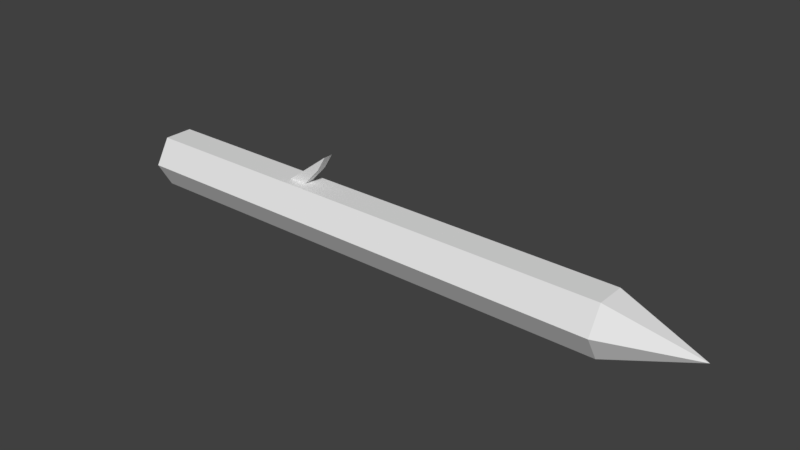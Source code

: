 # Source: estaca_de_madeira_galho.blend  (saved by Blender 2.79.0; exported with 4.5.12 LTS)
import bpy
from mathutils import Matrix  # noqa: F401  (used for matrix-valued properties, if any)

bpy.ops.wm.read_factory_settings(use_empty=True)
scene = bpy.context.scene
scene.name = 'Scene'

# ---- collections
col_collection_2 = bpy.data.collections.new('Collection 2'); scene.collection.children.link(col_collection_2)

# ---- materials (node trees are filled in below, after node groups)
mat_material = bpy.data.materials.new('Material')
mat_material.alpha_threshold = 0.0
mat_material.use_transparent_shadow = False
mat_material.roughness = 0.5

# ---- material node trees

# ---- world
world_world = bpy.data.worlds.new('World'); scene.world = world_world
world_world.color = (0.05088, 0.05088, 0.05088)
world_world.use_sun_shadow = False
world_world.sun_shadow_jitter_overblur = 0.0
world_world.cycles.sampling_method = 'MANUAL'

# ---- meshes
me_cylinder_004 = bpy.data.meshes.new('Cylinder.004')
me_cylinder_004.from_pydata([(1.023e-07, 0.36, -4.145), (-9.628e-09, 0.36, 2.025), (0.3118, 0.18, -4.145), (0.3118, 0.18, 2.025), (0.3118, -0.18, -4.145), (0.3118, -0.18, 2.025), (7.081e-08, -0.36, -4.145), (-4.11e-08, -0.36, 2.025), (-0.3118, -0.18, -4.145), (-0.3118, -0.18, 2.025), (-0.3118, 0.18, -4.145), (-0.3118, 0.18, 2.025), (-5.523e-08, -1.49e-08, 3.068), (6.534e-08, 0.36, -2.108), (0.3118, 0.18, -2.108), (0.3118, -0.18, -2.108), (3.386e-08, -0.36, -2.108), (-0.3118, -0.18, -2.108), (-0.3118, 0.18, -2.108), (6.133e-08, 0.36, -1.887), (0.3118, 0.18, -1.887), (0.3118, -0.18, -1.887), (2.986e-08, -0.36, -1.887), (-0.3118, -0.18, -1.887), (-0.3118, 0.18, -1.887), (-0.3118, 0.05274, -4.145), (-0.3118, 0.05274, 2.025), (-0.3118, 0.05274, -2.108), (-0.3118, 0.05274, -1.887), (-0.3118, -0.06379, 2.025), (-0.3118, -0.06379, -4.145), (-0.3118, -0.06379, -2.108), (-0.3118, -0.06379, -1.887), (-0.7263, -0.06379, -1.562), (-0.7263, 0.05274, -1.562), (-0.5366, -0.06379, -1.676), (-0.5366, 0.05274, -1.676), (-0.07794, -0.001381, -4.145)], [], [(19, 1, 3, 20), (20, 3, 5, 21), (21, 5, 7, 22), (22, 7, 9, 23), (1, 11, 12), (28, 26, 11, 24), (24, 11, 1, 19), (2, 4, 37), (9, 7, 12), (5, 3, 12), (29, 9, 12), (3, 1, 12), (7, 5, 12), (10, 18, 13, 0), (25, 27, 18, 10), (6, 16, 17, 8), (4, 15, 16, 6), (2, 14, 15, 4), (0, 13, 14, 2), (18, 24, 19, 13), (27, 28, 24, 18), (16, 22, 23, 17), (15, 21, 22, 16), (14, 20, 21, 15), (13, 19, 20, 14), (28, 27, 34, 36), (30, 31, 27, 25), (11, 26, 12), (32, 29, 26, 28), (23, 9, 29, 32), (8, 17, 31, 30), (17, 23, 32, 31), (26, 29, 12), (33, 35, 36, 34), (31, 32, 35, 33), (27, 31, 33, 34), (32, 28, 36, 35), (25, 10, 37), (0, 2, 37), (4, 6, 37), (10, 0, 37), (8, 30, 37), (30, 25, 37), (6, 8, 37)])
_uv = me_cylinder_004.uv_layers.new(name='UVMap')
_uv.uv.foreach_set('vector', [0.2361, 0.3529, 0.2911, 0.977, 0.2334, 0.9828, 0.1797, 0.3567, 0.1797, 0.3567, 0.2334, 0.9828, 0.1756, 0.9885, 0.1226, 0.36, 0.1226, 0.36, 0.1756, 0.9885, 0.1176, 0.9942, 0.06482, 0.3632, 0.06482, 0.3632, 0.1176, 0.9942, 0.05948, 0.9999, 0.006396, 0.3668, 0.5852, 0.1548, 0.496, 0.2064, 0.4959, 0.1032, 0.308, 0.3417, 0.369, 0.9689, 0.3486, 0.9713, 0.2911, 0.3471, 0.2911, 0.3471, 0.3486, 0.9713, 0.2911, 0.977, 0.2361, 0.3529, 0.4901, 0.3032, 0.4343, 0.3032, 0.462, 0.2428, 0.4064, 0.1546, 0.4066, 0.05148, 0.4959, 0.1032, 0.496, 9.331e-05, 0.5852, 0.0517, 0.4959, 0.1032, 0.4306, 0.1789, 0.4064, 0.1546, 0.4959, 0.1032, 0.5852, 0.0517, 0.5852, 0.1548, 0.4959, 0.1032, 0.4066, 0.05148, 0.496, 9.331e-05, 0.4959, 0.1032, 0.2873, 0.001015, 0.2893, 0.3199, 0.2343, 0.3201, 0.2305, 0.0005831, 0.3074, 0.001733, 0.3067, 0.3233, 0.2893, 0.3199, 0.2873, 0.001015, 0.05821, 0.000106, 0.06315, 0.3273, 0.004741, 0.3294, 9.331e-05, 9.331e-05, 0.116, 0.0001618, 0.1209, 0.3248, 0.06315, 0.3273, 0.05821, 0.000106, 0.1735, 0.000306, 0.178, 0.3222, 0.1209, 0.3248, 0.116, 0.0001618, 0.2305, 0.0005831, 0.2343, 0.3201, 0.178, 0.3222, 0.1735, 0.000306, 0.2893, 0.3199, 0.2911, 0.3471, 0.2361, 0.3529, 0.2343, 0.3201, 0.3067, 0.3233, 0.308, 0.3417, 0.2911, 0.3471, 0.2893, 0.3199, 0.06315, 0.3273, 0.06482, 0.3632, 0.006396, 0.3668, 0.004741, 0.3294, 0.1209, 0.3248, 0.1226, 0.36, 0.06482, 0.3632, 0.06315, 0.3273, 0.178, 0.3222, 0.1797, 0.3567, 0.1226, 0.36, 0.1209, 0.3248, 0.2343, 0.3201, 0.2361, 0.3529, 0.1797, 0.3567, 0.178, 0.3222, 0.3139, 0.3514, 0.3139, 0.3514, 0.3139, 0.3514, 0.3139, 0.3514, 0.3257, 0.002443, 0.3177, 0.3241, 0.3067, 0.3233, 0.3074, 0.001733, 0.496, 0.2064, 0.4599, 0.1963, 0.4959, 0.1032, 0.3184, 0.3399, 0.3876, 0.9667, 0.369, 0.9689, 0.308, 0.3417, 0.3326, 0.3398, 0.4062, 0.9645, 0.3876, 0.9667, 0.3184, 0.3399, 0.3439, 0.003141, 0.3317, 0.3229, 0.3177, 0.3241, 0.3257, 0.002443, 0.3317, 0.3229, 0.3326, 0.3398, 0.3184, 0.3399, 0.3177, 0.3241, 0.4599, 0.1963, 0.4306, 0.1789, 0.4959, 0.1032, 0.3139, 0.3513, 0.3139, 0.3514, 0.3139, 0.3514, 0.3139, 0.3514, 0.3139, 0.3514, 0.3139, 0.3514, 0.3139, 0.3514, 0.3139, 0.3513, 0.3067, 0.3233, 0.3177, 0.3241, 0.3139, 0.3513, 0.3139, 0.3514, 0.3139, 0.3514, 0.3139, 0.3514, 0.3139, 0.3514, 0.3139, 0.3514, 0.4704, 0.2065, 0.4901, 0.2065, 0.462, 0.2428, 0.518, 0.2549, 0.4901, 0.3032, 0.462, 0.2428, 0.4343, 0.3032, 0.4064, 0.2549, 0.462, 0.2428, 0.4901, 0.2065, 0.518, 0.2549, 0.462, 0.2428, 0.4343, 0.2065, 0.4523, 0.2065, 0.462, 0.2428, 0.4523, 0.2065, 0.4704, 0.2065, 0.462, 0.2428, 0.4064, 0.2549, 0.4343, 0.2065, 0.462, 0.2428])
me_cylinder_004.materials.append(mat_material)
me_cylinder_004.use_remesh_preserve_volume = False
me_cylinder_004.use_remesh_preserve_attributes = False
me_cylinder_004.use_mirror_vertex_groups = False
me_cylinder_004.use_paint_bone_selection = False
me_cylinder_004.use_paint_mask = True
me_cylinder_004.update()

# ---- objects
ob_estaca_de_madeira_galho = bpy.data.objects.new('estaca_de_madeira_galho', me_cylinder_004)

# ---- transforms, parenting, visibility, modifiers, constraints
ob_estaca_de_madeira_galho.location = (0.0, 0.0, 0.0)
ob_estaca_de_madeira_galho.rotation_euler = (0.0, 1.571, 0.0)
ob_estaca_de_madeira_galho.lineart.crease_threshold = 0.0

# ---- collection membership
col_collection_2.objects.link(ob_estaca_de_madeira_galho)

# ---- scene / render settings (as saved in the file)
scene.frame_start = 1; scene.frame_end = 250; scene.frame_set(1)
scene.render.engine = 'BLENDER_EEVEE_NEXT'
scene.render.resolution_percentage = 50
scene.render.dither_intensity = 0.0
scene.cycles.use_denoising = False
scene.cycles.samples = 128
scene.cycles.sampling_pattern = 'TABULATED_SOBOL'
scene.cycles.use_adaptive_sampling = False
scene.cycles.use_light_tree = False
scene.cycles.blur_glossy = 0.0
scene.cycles.sample_clamp_indirect = 0.0
scene.view_settings.view_transform = 'Standard'
bpy.context.view_layer.update()

# ---- added for rendering (the .blend has no active camera and no usable light): camera, sun
cam_auto = bpy.data.cameras.new('AutoCamera')
cam_auto.lens = 50.0
cam_auto.sensor_width = 36.0
cam_auto.clip_end = 1000.0
ob_auto_camera = bpy.data.objects.new('AutoCamera', cam_auto)
scene.collection.objects.link(ob_auto_camera)
ob_auto_camera.location = (6.23726, -8.13057, 5.62763)
ob_auto_camera.rotation_euler = (1.09748, -7.21219e-08, 0.694738)
scene.camera = ob_auto_camera
light_auto_sun = bpy.data.lights.new('AutoSun', 'SUN')
light_auto_sun.energy = 3.0
light_auto_sun.angle = 0.0523599
ob_auto_sun = bpy.data.objects.new('AutoSun', light_auto_sun)
scene.collection.objects.link(ob_auto_sun)
ob_auto_sun.rotation_euler = (0.872665, 0.174533, 0.523599)
bpy.context.view_layer.update()
